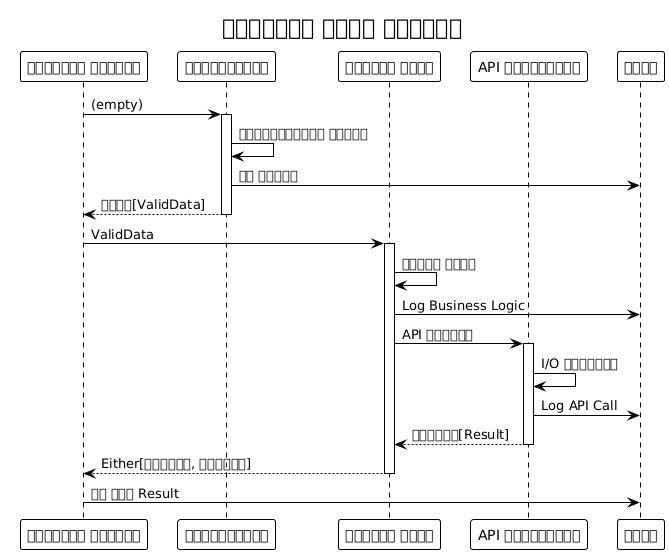

The diagram above was rendered by PlantUML. Its source (embedded in the PNG):
@startuml







<style>
  root {
    BackgroundColor white
    FontColor black
    FontName Verdana
    HyperLinkColor blue
    LineColor black
    LineThickness 1
    Margin 5
  }
  document {
    caption {
      LineThickness 0
    }
    footer {
      LineThickness 0
    }
    header {
      LineThickness 0
    }
    title {
      FontSize 22
      LineThickness 0
    }
  }
  node {
    MaximumWidth 300
  }
</style>

skinparam ArrowLollipopColor black
skinparam BackgroundColor white
skinparam DefaultFontName Verdana
skinparam DefaultMonospacedFontName Courier
skinparam LifelineStrategy nosolid
skinparam ParticipantPadding 10
skinparam SequenceLifeLineBorderColor black
skinparam Shadowing false
skinparam UseBetaStyle true

skinparam Activity {
  BackgroundColor white
  BarColor black
  BorderColor black
  FontColor black
  FontName Verdana
}
skinparam Boundary {
  FontColor black
}
skinparam Box {
  Padding 5
}
skinparam CircledCharacter {
  FontColor black
  FontName Courier
  Radius 9
}
skinparam Class {
  BackgroundColor white
  BorderColor black
  FontColor black
  FontName Verdana
}
skinparam ClassAttribute {
  FontColor black
  FontName Verdana
}
skinparam ClassStereotype {
  FontColor black
  FontName Verdana
}
skinparam Footer {
  FontColor black
  FontName Verdana
}
skinparam Header {
  FontColor black
  FontName Verdana
}
skinparam Hyperlink {
  Color blue
}
skinparam IconPackage {
  Color black
  BackgroundColor white
}
skinparam IconPrivate {
  Color black
  BackgroundColor white
}
skinparam IconProtected {
  Color black
  BackgroundColor white
}
skinparam IconPublic {
  Color black
  BackgroundColor white
}
skinparam Note {
  FontColor black
  FontName Verdana
}
skinparam Object {
  BorderColor black
}
skinparam Package {
  BorderColor black
  FontColor black
  FontName Verdana
}
skinparam State {
  BackgroundColor white
  BorderColor black
}
skinparam StereotypeA {
  BackgroundColor white
  BorderColor black
}
skinparam StereotypeC {
  BackgroundColor white
  BorderColor black
}
skinparam StereotypeE {
  BackgroundColor white
  BorderColor black
}
skinparam StereotypeI {
  BackgroundColor white
  BorderColor black
}
skinparam StereotypeN {
  BackgroundColor white
  BorderColor black
}
skinparam UseCaseStereoType {
  FontColor black
  FontName Verdana
}

title ফাংশনাল ডেটা প্রবাহ
participant "ডিসকর্ড কমান্ড" as DC
participant "ব্যালিডেটর" as V
participant "বিজনেস লজিক" as BL
participant "API ক্লায়েন্ট" as AC
participant "লগার" as L

DC -> V: (empty)
activate V
V -> V: পাইড্যানটিক যাচাই
V -> L: লগ যাচাই
V --> DC: শাইদ[ValidData]
deactivate V

DC -> BL: ValidData
activate BL
BL -> BL: শুধুম গণনা
BL -> L: Log Business Logic
BL -> AC: API অনুরোধ
activate AC
AC -> AC: I/O অপারেশন
AC -> L: Log API Call
AC --> BL: সম্ভবত[Result]
deactivate AC
BL --> DC: Either[ত্রুটি, সাফল্য]
deactivate BL

DC -> L: লগ শেষ Result

@enduml